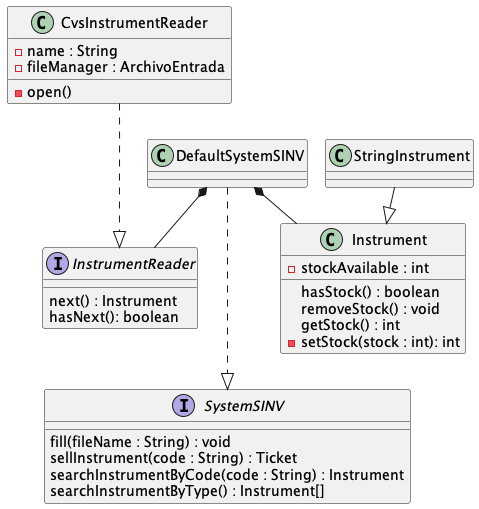

The diagram above was rendered by PlantUML. Its source (embedded in the PNG):
@startuml
!pragma layout smetana

interface SystemSINV {
    fill(fileName : String) : void
    sellInstrument(code : String) : Ticket
    searchInstrumentByCode(code : String) : Instrument
    searchInstrumentByType() : Instrument[]
}

interface InstrumentReader {
    next() : Instrument
    hasNext(): boolean
}

class DefaultSystemSINV {
}

class CvsInstrumentReader {
    - name : String
    - fileManager : ArchivoEntrada

    - open()
}

class Instrument {
    - stockAvailable : int

    hasStock() : boolean
    removeStock() : void
    getStock() : int
    - setStock(stock : int): int

}

class StringInstrument {
}

DefaultSystemSINV ...|> SystemSINV
CvsInstrumentReader ...|> InstrumentReader
StringInstrument --|> Instrument
DefaultSystemSINV *-- Instrument
DefaultSystemSINV *-- InstrumentReader

@enduml